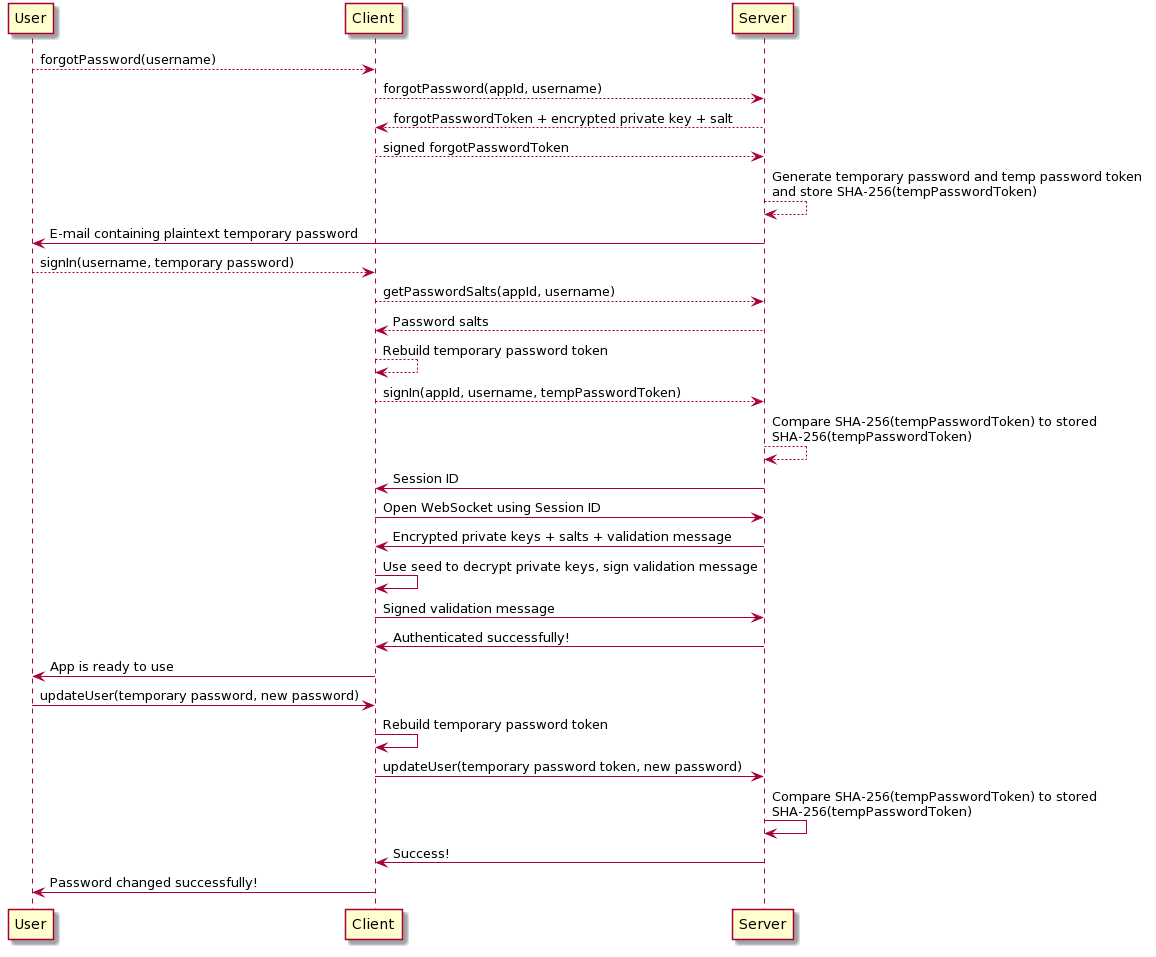

The diagram above was rendered by PlantUML. Its source (embedded in the PNG):
@startuml
User --> Client: forgotPassword(username)

Client --> Server: forgotPassword(appId, username)

Server --> Client: forgotPasswordToken + encrypted private key + salt

Client --> Server: signed forgotPasswordToken

Server --> Server: Generate temporary password and temp password token \nand store SHA-256(tempPasswordToken)

Server -> User: E-mail containing plaintext temporary password

User --> Client: signIn(username, temporary password)

Client --> Server: getPasswordSalts(appId, username)

Server --> Client: Password salts

Client --> Client: Rebuild temporary password token

Client --> Server: signIn(appId, username, tempPasswordToken)

Server --> Server: Compare SHA-256(tempPasswordToken) to stored\nSHA-256(tempPasswordToken)

Client <- Server: Session ID

Client -> Server: Open WebSocket using Session ID

Client <- Server: Encrypted private keys + salts + validation message

Client -> Client: Use seed to decrypt private keys, sign validation message

Client -> Server: Signed validation message

Client <- Server: Authenticated successfully!

User <- Client: App is ready to use

User -> Client: updateUser(temporary password, new password)

Client -> Client: Rebuild temporary password token

Client -> Server: updateUser(temporary password token, new password)

Server -> Server: Compare SHA-256(tempPasswordToken) to stored\nSHA-256(tempPasswordToken)

Server -> Client: Success!

Client -> User: Password changed successfully!
@enduml